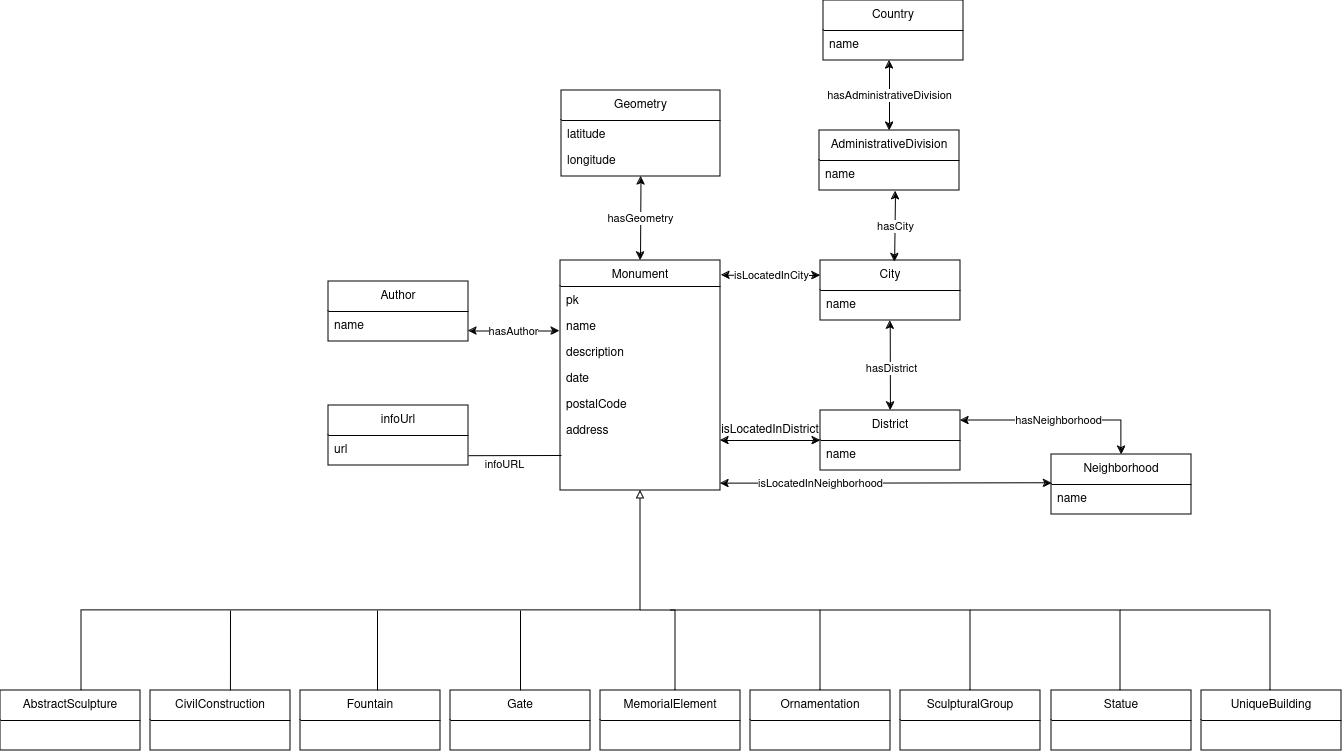

The diagram above was exported from draw.io. Its source (the exported page's mxGraphModel, read from the mxfile embedded in the PNG):
<mxGraphModel dx="2832" dy="2163" grid="1" gridSize="10" guides="1" tooltips="1" connect="1" arrows="1" fold="1" page="1" pageScale="1" pageWidth="827" pageHeight="1169" math="0" shadow="0">
  <root>
    <mxCell id="WIyWlLk6GJQsqaUBKTNV-0" />
    <mxCell id="WIyWlLk6GJQsqaUBKTNV-1" parent="WIyWlLk6GJQsqaUBKTNV-0" />
    <mxCell id="zkfFHV4jXpPFQw0GAbJ--17" value="Monument" style="swimlane;fontStyle=0;align=center;verticalAlign=top;childLayout=stackLayout;horizontal=1;startSize=26;horizontalStack=0;resizeParent=1;resizeLast=0;collapsible=1;marginBottom=0;rounded=0;shadow=0;strokeWidth=1;" parent="WIyWlLk6GJQsqaUBKTNV-1" vertex="1">
      <mxGeometry x="320" y="90" width="160" height="230" as="geometry">
        <mxRectangle x="550" y="140" width="160" height="26" as="alternateBounds" />
      </mxGeometry>
    </mxCell>
    <mxCell id="_4GiZPB5e4OZ9eWizBIN-4" value="pk" style="text;align=left;verticalAlign=top;spacingLeft=4;spacingRight=4;overflow=hidden;rotatable=0;points=[[0,0.5],[1,0.5]];portConstraint=eastwest;" parent="zkfFHV4jXpPFQw0GAbJ--17" vertex="1">
      <mxGeometry y="26" width="160" height="26" as="geometry" />
    </mxCell>
    <mxCell id="_4GiZPB5e4OZ9eWizBIN-23" value="name" style="text;align=left;verticalAlign=top;spacingLeft=4;spacingRight=4;overflow=hidden;rotatable=0;points=[[0,0.5],[1,0.5]];portConstraint=eastwest;rounded=0;shadow=0;html=0;" parent="zkfFHV4jXpPFQw0GAbJ--17" vertex="1">
      <mxGeometry y="52" width="160" height="26" as="geometry" />
    </mxCell>
    <mxCell id="_4GiZPB5e4OZ9eWizBIN-5" value="description" style="text;align=left;verticalAlign=top;spacingLeft=4;spacingRight=4;overflow=hidden;rotatable=0;points=[[0,0.5],[1,0.5]];portConstraint=eastwest;" parent="zkfFHV4jXpPFQw0GAbJ--17" vertex="1">
      <mxGeometry y="78" width="160" height="26" as="geometry" />
    </mxCell>
    <mxCell id="_4GiZPB5e4OZ9eWizBIN-22" value="date" style="text;align=left;verticalAlign=top;spacingLeft=4;spacingRight=4;overflow=hidden;rotatable=0;points=[[0,0.5],[1,0.5]];portConstraint=eastwest;rounded=0;shadow=0;html=0;" parent="zkfFHV4jXpPFQw0GAbJ--17" vertex="1">
      <mxGeometry y="104" width="160" height="26" as="geometry" />
    </mxCell>
    <mxCell id="zkfFHV4jXpPFQw0GAbJ--21" value="postalCode" style="text;align=left;verticalAlign=top;spacingLeft=4;spacingRight=4;overflow=hidden;rotatable=0;points=[[0,0.5],[1,0.5]];portConstraint=eastwest;rounded=0;shadow=0;html=0;" parent="zkfFHV4jXpPFQw0GAbJ--17" vertex="1">
      <mxGeometry y="130" width="160" height="26" as="geometry" />
    </mxCell>
    <mxCell id="zkfFHV4jXpPFQw0GAbJ--18" value="address" style="text;align=left;verticalAlign=top;spacingLeft=4;spacingRight=4;overflow=hidden;rotatable=0;points=[[0,0.5],[1,0.5]];portConstraint=eastwest;" parent="zkfFHV4jXpPFQw0GAbJ--17" vertex="1">
      <mxGeometry y="156" width="160" height="26" as="geometry" />
    </mxCell>
    <mxCell id="93VXes19sWgYwCAf3dO9-0" value="Author" style="swimlane;fontStyle=0;childLayout=stackLayout;horizontal=1;startSize=30;horizontalStack=0;resizeParent=1;resizeParentMax=0;resizeLast=0;collapsible=1;marginBottom=0;whiteSpace=wrap;html=1;" parent="WIyWlLk6GJQsqaUBKTNV-1" vertex="1">
      <mxGeometry x="88" y="111" width="140" height="60" as="geometry" />
    </mxCell>
    <mxCell id="93VXes19sWgYwCAf3dO9-1" value="name" style="text;strokeColor=none;fillColor=none;align=left;verticalAlign=middle;spacingLeft=4;spacingRight=4;overflow=hidden;points=[[0,0.5],[1,0.5]];portConstraint=eastwest;rotatable=0;whiteSpace=wrap;html=1;" parent="93VXes19sWgYwCAf3dO9-0" vertex="1">
      <mxGeometry y="30" width="140" height="30" as="geometry" />
    </mxCell>
    <mxCell id="93VXes19sWgYwCAf3dO9-7" value="City" style="swimlane;fontStyle=0;childLayout=stackLayout;horizontal=1;startSize=30;horizontalStack=0;resizeParent=1;resizeParentMax=0;resizeLast=0;collapsible=1;marginBottom=0;whiteSpace=wrap;html=1;" parent="WIyWlLk6GJQsqaUBKTNV-1" vertex="1">
      <mxGeometry x="580" y="90" width="140" height="60" as="geometry" />
    </mxCell>
    <mxCell id="93VXes19sWgYwCAf3dO9-8" value="&lt;div&gt;name&lt;/div&gt;" style="text;strokeColor=none;fillColor=none;align=left;verticalAlign=middle;spacingLeft=4;spacingRight=4;overflow=hidden;points=[[0,0.5],[1,0.5]];portConstraint=eastwest;rotatable=0;whiteSpace=wrap;html=1;" parent="93VXes19sWgYwCAf3dO9-7" vertex="1">
      <mxGeometry y="30" width="140" height="30" as="geometry" />
    </mxCell>
    <mxCell id="93VXes19sWgYwCAf3dO9-11" value="Country" style="swimlane;fontStyle=0;childLayout=stackLayout;horizontal=1;startSize=30;horizontalStack=0;resizeParent=1;resizeParentMax=0;resizeLast=0;collapsible=1;marginBottom=0;whiteSpace=wrap;html=1;" parent="WIyWlLk6GJQsqaUBKTNV-1" vertex="1">
      <mxGeometry x="583" y="-170" width="140" height="60" as="geometry" />
    </mxCell>
    <mxCell id="93VXes19sWgYwCAf3dO9-12" value="name" style="text;strokeColor=none;fillColor=none;align=left;verticalAlign=middle;spacingLeft=4;spacingRight=4;overflow=hidden;points=[[0,0.5],[1,0.5]];portConstraint=eastwest;rotatable=0;whiteSpace=wrap;html=1;" parent="93VXes19sWgYwCAf3dO9-11" vertex="1">
      <mxGeometry y="30" width="140" height="30" as="geometry" />
    </mxCell>
    <mxCell id="93VXes19sWgYwCAf3dO9-15" value="Neighborhood" style="swimlane;fontStyle=0;childLayout=stackLayout;horizontal=1;startSize=30;horizontalStack=0;resizeParent=1;resizeParentMax=0;resizeLast=0;collapsible=1;marginBottom=0;whiteSpace=wrap;html=1;" parent="WIyWlLk6GJQsqaUBKTNV-1" vertex="1">
      <mxGeometry x="811" y="284" width="140" height="60" as="geometry" />
    </mxCell>
    <mxCell id="93VXes19sWgYwCAf3dO9-16" value="name" style="text;strokeColor=none;fillColor=none;align=left;verticalAlign=middle;spacingLeft=4;spacingRight=4;overflow=hidden;points=[[0,0.5],[1,0.5]];portConstraint=eastwest;rotatable=0;whiteSpace=wrap;html=1;" parent="93VXes19sWgYwCAf3dO9-15" vertex="1">
      <mxGeometry y="30" width="140" height="30" as="geometry" />
    </mxCell>
    <mxCell id="93VXes19sWgYwCAf3dO9-19" value="District" style="swimlane;fontStyle=0;childLayout=stackLayout;horizontal=1;startSize=30;horizontalStack=0;resizeParent=1;resizeParentMax=0;resizeLast=0;collapsible=1;marginBottom=0;whiteSpace=wrap;html=1;" parent="WIyWlLk6GJQsqaUBKTNV-1" vertex="1">
      <mxGeometry x="580" y="240" width="140" height="60" as="geometry" />
    </mxCell>
    <mxCell id="93VXes19sWgYwCAf3dO9-20" value="name" style="text;strokeColor=none;fillColor=none;align=left;verticalAlign=middle;spacingLeft=4;spacingRight=4;overflow=hidden;points=[[0,0.5],[1,0.5]];portConstraint=eastwest;rotatable=0;whiteSpace=wrap;html=1;" parent="93VXes19sWgYwCAf3dO9-19" vertex="1">
      <mxGeometry y="30" width="140" height="30" as="geometry" />
    </mxCell>
    <mxCell id="_4GiZPB5e4OZ9eWizBIN-6" value="infoUrl" style="swimlane;fontStyle=0;childLayout=stackLayout;horizontal=1;startSize=30;horizontalStack=0;resizeParent=1;resizeParentMax=0;resizeLast=0;collapsible=1;marginBottom=0;whiteSpace=wrap;html=1;" parent="WIyWlLk6GJQsqaUBKTNV-1" vertex="1">
      <mxGeometry x="88" y="235" width="140" height="60" as="geometry" />
    </mxCell>
    <mxCell id="_4GiZPB5e4OZ9eWizBIN-7" value="url" style="text;strokeColor=none;fillColor=none;align=left;verticalAlign=middle;spacingLeft=4;spacingRight=4;overflow=hidden;points=[[0,0.5],[1,0.5]];portConstraint=eastwest;rotatable=0;whiteSpace=wrap;html=1;" parent="_4GiZPB5e4OZ9eWizBIN-6" vertex="1">
      <mxGeometry y="30" width="140" height="30" as="geometry" />
    </mxCell>
    <mxCell id="_4GiZPB5e4OZ9eWizBIN-10" value="" style="endArrow=none;html=1;rounded=0;exitX=1.001;exitY=0.673;exitDx=0;exitDy=0;exitPerimeter=0;entryX=1;entryY=0;entryDx=0;entryDy=0;" parent="WIyWlLk6GJQsqaUBKTNV-1" source="_4GiZPB5e4OZ9eWizBIN-7" edge="1">
      <mxGeometry width="50" height="50" relative="1" as="geometry">
        <mxPoint x="191" y="288" as="sourcePoint" />
        <mxPoint x="321" y="285" as="targetPoint" />
      </mxGeometry>
    </mxCell>
    <mxCell id="ggqC6Vjf4fjGV9hCNQeR-16" value="infoURL" style="edgeLabel;html=1;align=center;verticalAlign=middle;resizable=0;points=[];" parent="_4GiZPB5e4OZ9eWizBIN-10" connectable="0" vertex="1">
      <mxGeometry x="0.063" relative="1" as="geometry">
        <mxPoint x="-14" y="8" as="offset" />
      </mxGeometry>
    </mxCell>
    <mxCell id="_4GiZPB5e4OZ9eWizBIN-24" value="hasAdministrativeDivision" style="endArrow=classic;html=1;rounded=0;exitX=0.5;exitY=0;exitDx=0;exitDy=0;startArrow=classic;startFill=1;endFill=1;" parent="WIyWlLk6GJQsqaUBKTNV-1" source="ggqC6Vjf4fjGV9hCNQeR-0" edge="1">
      <mxGeometry width="50" height="50" relative="1" as="geometry">
        <mxPoint x="579" y="80" as="sourcePoint" />
        <mxPoint x="649" y="-110" as="targetPoint" />
      </mxGeometry>
    </mxCell>
    <mxCell id="_4GiZPB5e4OZ9eWizBIN-26" value="isLocatedInCity" style="endArrow=classic;html=1;rounded=0;exitX=1.006;exitY=0.064;exitDx=0;exitDy=0;exitPerimeter=0;entryX=0;entryY=0.25;entryDx=0;entryDy=0;startArrow=classic;startFill=1;endFill=1;" parent="WIyWlLk6GJQsqaUBKTNV-1" edge="1">
      <mxGeometry width="50" height="50" relative="1" as="geometry">
        <mxPoint x="480.96000000000004" y="104.72000000000003" as="sourcePoint" />
        <mxPoint x="580" y="105" as="targetPoint" />
      </mxGeometry>
    </mxCell>
    <mxCell id="ggqC6Vjf4fjGV9hCNQeR-0" value="AdministrativeDivision" style="swimlane;fontStyle=0;childLayout=stackLayout;horizontal=1;startSize=30;horizontalStack=0;resizeParent=1;resizeParentMax=0;resizeLast=0;collapsible=1;marginBottom=0;whiteSpace=wrap;html=1;" parent="WIyWlLk6GJQsqaUBKTNV-1" vertex="1">
      <mxGeometry x="579" y="-40" width="140" height="60" as="geometry" />
    </mxCell>
    <mxCell id="ggqC6Vjf4fjGV9hCNQeR-1" value="name" style="text;strokeColor=none;fillColor=none;align=left;verticalAlign=middle;spacingLeft=4;spacingRight=4;overflow=hidden;points=[[0,0.5],[1,0.5]];portConstraint=eastwest;rotatable=0;whiteSpace=wrap;html=1;" parent="ggqC6Vjf4fjGV9hCNQeR-0" vertex="1">
      <mxGeometry y="30" width="140" height="30" as="geometry" />
    </mxCell>
    <mxCell id="ggqC6Vjf4fjGV9hCNQeR-5" value="hasNeighborhood" style="endArrow=classic;html=1;rounded=0;startArrow=classic;startFill=1;endFill=1;exitX=0.5;exitY=0;exitDx=0;exitDy=0;" parent="WIyWlLk6GJQsqaUBKTNV-1" edge="1" source="93VXes19sWgYwCAf3dO9-15">
      <mxGeometry width="50" height="50" relative="1" as="geometry">
        <mxPoint x="646" y="391" as="sourcePoint" />
        <mxPoint x="720" y="250" as="targetPoint" />
        <Array as="points">
          <mxPoint x="881" y="250" />
        </Array>
      </mxGeometry>
    </mxCell>
    <mxCell id="ggqC6Vjf4fjGV9hCNQeR-9" value="" style="endArrow=classic;html=1;rounded=0;startArrow=classic;startFill=1;endFill=1;entryX=0.498;entryY=1.005;entryDx=0;entryDy=0;entryPerimeter=0;" parent="WIyWlLk6GJQsqaUBKTNV-1" source="93VXes19sWgYwCAf3dO9-19" edge="1" target="93VXes19sWgYwCAf3dO9-8">
      <mxGeometry width="50" height="50" relative="1" as="geometry">
        <mxPoint x="440" y="310" as="sourcePoint" />
        <mxPoint x="650" y="182" as="targetPoint" />
      </mxGeometry>
    </mxCell>
    <mxCell id="ggqC6Vjf4fjGV9hCNQeR-17" value="hasDistrict" style="edgeLabel;html=1;align=center;verticalAlign=middle;resizable=0;points=[];" parent="ggqC6Vjf4fjGV9hCNQeR-9" connectable="0" vertex="1">
      <mxGeometry x="-0.2299" y="-1" relative="1" as="geometry">
        <mxPoint y="-8" as="offset" />
      </mxGeometry>
    </mxCell>
    <mxCell id="ggqC6Vjf4fjGV9hCNQeR-11" value="" style="endArrow=classic;html=1;rounded=0;entryX=0;entryY=0;entryDx=0;entryDy=0;entryPerimeter=0;startArrow=classic;startFill=1;endFill=1;" parent="WIyWlLk6GJQsqaUBKTNV-1" target="93VXes19sWgYwCAf3dO9-20" edge="1">
      <mxGeometry width="50" height="50" relative="1" as="geometry">
        <mxPoint x="480" y="270" as="sourcePoint" />
        <mxPoint x="530" y="220" as="targetPoint" />
      </mxGeometry>
    </mxCell>
    <mxCell id="ggqC6Vjf4fjGV9hCNQeR-18" value="hasCity" style="endArrow=classic;startArrow=classic;html=1;rounded=0;entryX=0.543;entryY=1.017;entryDx=0;entryDy=0;entryPerimeter=0;exitX=0.108;exitY=0.015;exitDx=0;exitDy=0;exitPerimeter=0;" parent="WIyWlLk6GJQsqaUBKTNV-1" target="ggqC6Vjf4fjGV9hCNQeR-1" edge="1">
      <mxGeometry width="50" height="50" relative="1" as="geometry">
        <mxPoint x="654.1199999999999" y="91.35000000000014" as="sourcePoint" />
        <mxPoint x="479" y="80" as="targetPoint" />
      </mxGeometry>
    </mxCell>
    <mxCell id="u8RO7cpCOpSBpiv3Ve2V-3" value="isLocatedInNeighborhood" style="endArrow=classic;startArrow=classic;html=1;rounded=0;exitX=0.003;exitY=0.427;exitDx=0;exitDy=0;exitPerimeter=0;" edge="1" parent="WIyWlLk6GJQsqaUBKTNV-1">
      <mxGeometry x="0.3965" width="50" height="50" relative="1" as="geometry">
        <mxPoint x="811.4200000000001" y="312.6199999999999" as="sourcePoint" />
        <mxPoint x="480" y="313" as="targetPoint" />
        <Array as="points">
          <mxPoint x="600" y="313" />
        </Array>
        <mxPoint as="offset" />
      </mxGeometry>
    </mxCell>
    <mxCell id="u8RO7cpCOpSBpiv3Ve2V-8" value="&lt;div&gt;Geometry&lt;/div&gt;" style="swimlane;fontStyle=0;childLayout=stackLayout;horizontal=1;startSize=30;horizontalStack=0;resizeParent=1;resizeParentMax=0;resizeLast=0;collapsible=1;marginBottom=0;whiteSpace=wrap;html=1;" vertex="1" parent="WIyWlLk6GJQsqaUBKTNV-1">
      <mxGeometry x="321" y="-80" width="159" height="86" as="geometry" />
    </mxCell>
    <mxCell id="zkfFHV4jXpPFQw0GAbJ--25" value="latitude" style="text;align=left;verticalAlign=top;spacingLeft=4;spacingRight=4;overflow=hidden;rotatable=0;points=[[0,0.5],[1,0.5]];portConstraint=eastwest;" parent="u8RO7cpCOpSBpiv3Ve2V-8" vertex="1">
      <mxGeometry y="30" width="159" height="26" as="geometry" />
    </mxCell>
    <mxCell id="u8RO7cpCOpSBpiv3Ve2V-11" value="longitude" style="text;strokeColor=none;fillColor=none;align=left;verticalAlign=middle;spacingLeft=4;spacingRight=4;overflow=hidden;points=[[0,0.5],[1,0.5]];portConstraint=eastwest;rotatable=0;whiteSpace=wrap;html=1;" vertex="1" parent="u8RO7cpCOpSBpiv3Ve2V-8">
      <mxGeometry y="56" width="159" height="30" as="geometry" />
    </mxCell>
    <mxCell id="u8RO7cpCOpSBpiv3Ve2V-16" value="hasGeometry" style="endArrow=classic;startArrow=classic;html=1;rounded=0;entryX=0.5;entryY=1;entryDx=0;entryDy=0;exitX=0.5;exitY=0;exitDx=0;exitDy=0;" edge="1" parent="WIyWlLk6GJQsqaUBKTNV-1" source="zkfFHV4jXpPFQw0GAbJ--17" target="u8RO7cpCOpSBpiv3Ve2V-8">
      <mxGeometry width="50" height="50" relative="1" as="geometry">
        <mxPoint x="270" y="100" as="sourcePoint" />
        <mxPoint x="320" y="50" as="targetPoint" />
      </mxGeometry>
    </mxCell>
    <mxCell id="u8RO7cpCOpSBpiv3Ve2V-17" value="hasAuthor" style="endArrow=classic;startArrow=classic;html=1;rounded=0;entryX=1;entryY=0.75;entryDx=0;entryDy=0;exitX=0;exitY=0.75;exitDx=0;exitDy=0;" edge="1" parent="WIyWlLk6GJQsqaUBKTNV-1">
      <mxGeometry width="50" height="50" relative="1" as="geometry">
        <mxPoint x="228" y="160.5" as="sourcePoint" />
        <mxPoint x="319" y="160.5" as="targetPoint" />
      </mxGeometry>
    </mxCell>
    <mxCell id="u8RO7cpCOpSBpiv3Ve2V-20" value="Ornamentation" style="swimlane;fontStyle=0;childLayout=stackLayout;horizontal=1;startSize=30;horizontalStack=0;resizeParent=1;resizeParentMax=0;resizeLast=0;collapsible=1;marginBottom=0;whiteSpace=wrap;html=1;" vertex="1" parent="WIyWlLk6GJQsqaUBKTNV-1">
      <mxGeometry x="510" y="520" width="140" height="60" as="geometry" />
    </mxCell>
    <mxCell id="u8RO7cpCOpSBpiv3Ve2V-24" value="SculpturalGroup" style="swimlane;fontStyle=0;childLayout=stackLayout;horizontal=1;startSize=30;horizontalStack=0;resizeParent=1;resizeParentMax=0;resizeLast=0;collapsible=1;marginBottom=0;whiteSpace=wrap;html=1;" vertex="1" parent="WIyWlLk6GJQsqaUBKTNV-1">
      <mxGeometry x="660" y="520" width="140" height="60" as="geometry" />
    </mxCell>
    <mxCell id="u8RO7cpCOpSBpiv3Ve2V-25" value="MemorialElement" style="swimlane;fontStyle=0;childLayout=stackLayout;horizontal=1;startSize=30;horizontalStack=0;resizeParent=1;resizeParentMax=0;resizeLast=0;collapsible=1;marginBottom=0;whiteSpace=wrap;html=1;" vertex="1" parent="WIyWlLk6GJQsqaUBKTNV-1">
      <mxGeometry x="360" y="520" width="140" height="60" as="geometry" />
    </mxCell>
    <mxCell id="u8RO7cpCOpSBpiv3Ve2V-26" value="Gate" style="swimlane;fontStyle=0;childLayout=stackLayout;horizontal=1;startSize=30;horizontalStack=0;resizeParent=1;resizeParentMax=0;resizeLast=0;collapsible=1;marginBottom=0;whiteSpace=wrap;html=1;" vertex="1" parent="WIyWlLk6GJQsqaUBKTNV-1">
      <mxGeometry x="210" y="520" width="140" height="60" as="geometry" />
    </mxCell>
    <mxCell id="u8RO7cpCOpSBpiv3Ve2V-27" value="Fountain" style="swimlane;fontStyle=0;childLayout=stackLayout;horizontal=1;startSize=30;horizontalStack=0;resizeParent=1;resizeParentMax=0;resizeLast=0;collapsible=1;marginBottom=0;whiteSpace=wrap;html=1;" vertex="1" parent="WIyWlLk6GJQsqaUBKTNV-1">
      <mxGeometry x="60" y="520" width="140" height="60" as="geometry" />
    </mxCell>
    <mxCell id="u8RO7cpCOpSBpiv3Ve2V-28" value="CivilConstruction" style="swimlane;fontStyle=0;childLayout=stackLayout;horizontal=1;startSize=30;horizontalStack=0;resizeParent=1;resizeParentMax=0;resizeLast=0;collapsible=1;marginBottom=0;whiteSpace=wrap;html=1;" vertex="1" parent="WIyWlLk6GJQsqaUBKTNV-1">
      <mxGeometry x="-90" y="520" width="140" height="60" as="geometry" />
    </mxCell>
    <mxCell id="u8RO7cpCOpSBpiv3Ve2V-29" value="Statue" style="swimlane;fontStyle=0;childLayout=stackLayout;horizontal=1;startSize=30;horizontalStack=0;resizeParent=1;resizeParentMax=0;resizeLast=0;collapsible=1;marginBottom=0;whiteSpace=wrap;html=1;" vertex="1" parent="WIyWlLk6GJQsqaUBKTNV-1">
      <mxGeometry x="811" y="520" width="140" height="60" as="geometry" />
    </mxCell>
    <mxCell id="u8RO7cpCOpSBpiv3Ve2V-30" value="UniqueBuilding" style="swimlane;fontStyle=0;childLayout=stackLayout;horizontal=1;startSize=30;horizontalStack=0;resizeParent=1;resizeParentMax=0;resizeLast=0;collapsible=1;marginBottom=0;whiteSpace=wrap;html=1;" vertex="1" parent="WIyWlLk6GJQsqaUBKTNV-1">
      <mxGeometry x="961" y="520" width="140" height="60" as="geometry" />
    </mxCell>
    <mxCell id="u8RO7cpCOpSBpiv3Ve2V-31" value="AbstractSculpture" style="swimlane;fontStyle=0;childLayout=stackLayout;horizontal=1;startSize=30;horizontalStack=0;resizeParent=1;resizeParentMax=0;resizeLast=0;collapsible=1;marginBottom=0;whiteSpace=wrap;html=1;" vertex="1" parent="WIyWlLk6GJQsqaUBKTNV-1">
      <mxGeometry x="-240" y="520" width="140" height="60" as="geometry" />
    </mxCell>
    <mxCell id="u8RO7cpCOpSBpiv3Ve2V-32" value="" style="endArrow=block;startArrow=none;html=1;rounded=0;startFill=0;endFill=0;entryX=0.5;entryY=1;entryDx=0;entryDy=0;" edge="1" parent="WIyWlLk6GJQsqaUBKTNV-1" target="zkfFHV4jXpPFQw0GAbJ--17">
      <mxGeometry width="50" height="50" relative="1" as="geometry">
        <mxPoint x="-159" y="520" as="sourcePoint" />
        <mxPoint x="100" y="570" as="targetPoint" />
        <Array as="points">
          <mxPoint x="-159" y="440" />
          <mxPoint x="120" y="440" />
          <mxPoint x="400" y="440" />
        </Array>
      </mxGeometry>
    </mxCell>
    <mxCell id="u8RO7cpCOpSBpiv3Ve2V-34" value="" style="endArrow=none;html=1;rounded=0;exitX=0.571;exitY=0;exitDx=0;exitDy=0;exitPerimeter=0;" edge="1" parent="WIyWlLk6GJQsqaUBKTNV-1" source="u8RO7cpCOpSBpiv3Ve2V-28">
      <mxGeometry width="50" height="50" relative="1" as="geometry">
        <mxPoint x="180" y="360" as="sourcePoint" />
        <mxPoint x="-10" y="440" as="targetPoint" />
      </mxGeometry>
    </mxCell>
    <mxCell id="u8RO7cpCOpSBpiv3Ve2V-35" value="" style="endArrow=none;html=1;rounded=0;" edge="1" parent="WIyWlLk6GJQsqaUBKTNV-1">
      <mxGeometry width="50" height="50" relative="1" as="geometry">
        <mxPoint x="137" y="520" as="sourcePoint" />
        <mxPoint x="137" y="440" as="targetPoint" />
      </mxGeometry>
    </mxCell>
    <mxCell id="u8RO7cpCOpSBpiv3Ve2V-36" value="" style="endArrow=none;html=1;rounded=0;exitX=0.5;exitY=0;exitDx=0;exitDy=0;" edge="1" parent="WIyWlLk6GJQsqaUBKTNV-1" source="u8RO7cpCOpSBpiv3Ve2V-26">
      <mxGeometry width="50" height="50" relative="1" as="geometry">
        <mxPoint x="147" y="530" as="sourcePoint" />
        <mxPoint x="280" y="440" as="targetPoint" />
      </mxGeometry>
    </mxCell>
    <mxCell id="u8RO7cpCOpSBpiv3Ve2V-37" value="" style="endArrow=none;html=1;rounded=0;endFill=0;" edge="1" parent="WIyWlLk6GJQsqaUBKTNV-1">
      <mxGeometry width="50" height="50" relative="1" as="geometry">
        <mxPoint x="435" y="520" as="sourcePoint" />
        <mxPoint x="400" y="440" as="targetPoint" />
        <Array as="points">
          <mxPoint x="435" y="440" />
        </Array>
      </mxGeometry>
    </mxCell>
    <mxCell id="u8RO7cpCOpSBpiv3Ve2V-38" value="" style="endArrow=none;html=1;rounded=0;exitX=0.5;exitY=0;exitDx=0;exitDy=0;" edge="1" parent="WIyWlLk6GJQsqaUBKTNV-1" source="u8RO7cpCOpSBpiv3Ve2V-20">
      <mxGeometry width="50" height="50" relative="1" as="geometry">
        <mxPoint x="710" y="450" as="sourcePoint" />
        <mxPoint x="430" y="440" as="targetPoint" />
        <Array as="points">
          <mxPoint x="580" y="440" />
        </Array>
      </mxGeometry>
    </mxCell>
    <mxCell id="u8RO7cpCOpSBpiv3Ve2V-39" value="" style="endArrow=none;html=1;rounded=0;exitX=0.5;exitY=0;exitDx=0;exitDy=0;" edge="1" parent="WIyWlLk6GJQsqaUBKTNV-1">
      <mxGeometry width="50" height="50" relative="1" as="geometry">
        <mxPoint x="730" y="520" as="sourcePoint" />
        <mxPoint x="580" y="440" as="targetPoint" />
        <Array as="points">
          <mxPoint x="730" y="440" />
        </Array>
      </mxGeometry>
    </mxCell>
    <mxCell id="u8RO7cpCOpSBpiv3Ve2V-40" value="" style="endArrow=none;html=1;rounded=0;exitX=0.5;exitY=0;exitDx=0;exitDy=0;" edge="1" parent="WIyWlLk6GJQsqaUBKTNV-1">
      <mxGeometry width="50" height="50" relative="1" as="geometry">
        <mxPoint x="880" y="520" as="sourcePoint" />
        <mxPoint x="730" y="440" as="targetPoint" />
        <Array as="points">
          <mxPoint x="880" y="440" />
        </Array>
      </mxGeometry>
    </mxCell>
    <mxCell id="u8RO7cpCOpSBpiv3Ve2V-41" value="" style="endArrow=none;html=1;rounded=0;exitX=0.5;exitY=0;exitDx=0;exitDy=0;" edge="1" parent="WIyWlLk6GJQsqaUBKTNV-1">
      <mxGeometry width="50" height="50" relative="1" as="geometry">
        <mxPoint x="1030" y="520" as="sourcePoint" />
        <mxPoint x="880" y="440" as="targetPoint" />
        <Array as="points">
          <mxPoint x="1030" y="440" />
        </Array>
      </mxGeometry>
    </mxCell>
    <mxCell id="u8RO7cpCOpSBpiv3Ve2V-43" value="isLocatedInDistrict" style="text;html=1;align=center;verticalAlign=middle;whiteSpace=wrap;rounded=0;" vertex="1" parent="WIyWlLk6GJQsqaUBKTNV-1">
      <mxGeometry x="500" y="245" width="60" height="30" as="geometry" />
    </mxCell>
  </root>
</mxGraphModel>